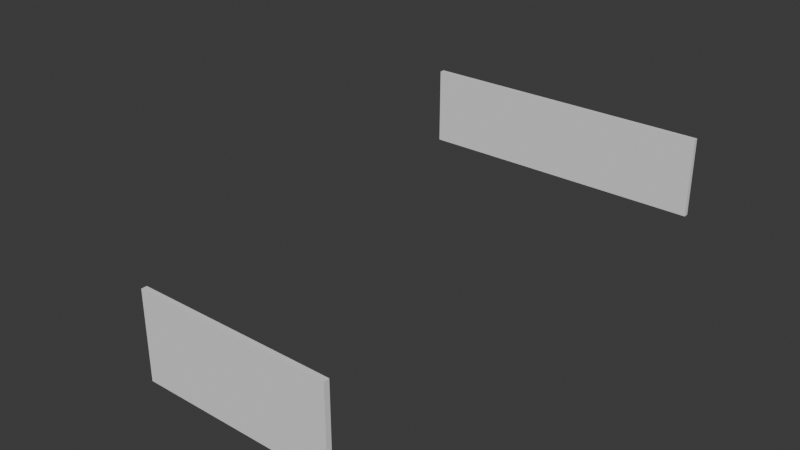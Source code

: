 # Source: House_Option-2_From_Blender.blend  (saved by Blender 4.1.23; exported with 4.5.12 LTS)
import bpy
from mathutils import Matrix  # noqa: F401  (used for matrix-valued properties, if any)

bpy.ops.wm.read_factory_settings(use_empty=True)
scene = bpy.context.scene
scene.name = 'Scene'

# ---- collections
col_collection = bpy.data.collections.new('Collection'); scene.collection.children.link(col_collection)

# ---- world
world_world = bpy.data.worlds.new('World'); scene.world = world_world
world_world.use_nodes = True; world_world.node_tree.nodes.clear()
_N = world_world.node_tree.nodes; _L = world_world.node_tree.links
n0 = _N.new('ShaderNodeOutputWorld'); n0.name = 'World Output'; n0.location = (300, 300)
n1 = _N.new('ShaderNodeBackground'); n1.name = 'Background'; n1.location = (10, 300)
n1.inputs[0].default_value = (0.05088, 0.05088, 0.05088, 1.0)
_L.new(n1.outputs[0], n0.inputs[0])
n0.is_active_output = True
world_world.color = (0.05088, 0.05088, 0.05088)
world_world.use_sun_shadow = False
world_world.sun_shadow_jitter_overblur = 0.0

# ---- meshes
me_cube_001 = bpy.data.meshes.new('Cube.001')
me_cube_001.from_pydata([(-0.3048, -0.3048, -0.3048), (-0.3048, -0.3048, 0.3048), (-0.3048, 0.3048, -0.3048), (-0.3048, 0.3048, 0.3048), (0.3048, -0.3048, -0.3048), (0.3048, -0.3048, 0.3048), (0.3048, 0.3048, -0.3048), (0.3048, 0.3048, 0.3048), (-0.3048, -0.3048, 3.353), (-0.3048, 0.3048, 3.353), (0.3048, 0.3048, 3.353), (0.3048, -0.3048, 3.353)], [], [(0, 1, 3, 2), (2, 3, 7, 6), (6, 7, 5, 4), (4, 5, 1, 0), (2, 6, 4, 0), (5, 7, 10, 11), (10, 9, 8, 11), (3, 1, 8, 9), (1, 5, 11, 8), (7, 3, 9, 10)])
_uv = me_cube_001.uv_layers.new(name='UVMap')
_uv.uv.foreach_set('vector', [0.375, 0.0, 0.625, 0.0, 0.625, 0.25, 0.375, 0.25, 0.375, 0.25, 0.625, 0.25, 0.625, 0.5, 0.375, 0.5, 0.375, 0.5, 0.625, 0.5, 0.625, 0.75, 0.375, 0.75, 0.375, 0.75, 0.625, 0.75, 0.625, 1.0, 0.375, 1.0, 0.125, 0.5, 0.375, 0.5, 0.375, 0.75, 0.125, 0.75, 0.625, 0.75, 0.625, 0.5, 0.625, 0.5, 0.625, 0.75, 0.625, 0.5, 0.875, 0.5, 0.875, 0.75, 0.625, 0.75, 0.625, 0.25, 0.625, 0.0, 0.625, 0.0, 0.625, 0.25, 0.625, 1.0, 0.625, 0.75, 0.625, 0.75, 0.625, 1.0, 0.625, 0.5, 0.625, 0.25, 0.625, 0.25, 0.625, 0.5])
me_cube_001.update()
me_cube_002 = bpy.data.meshes.new('Cube.002')
me_cube_002.from_pydata([(-0.3048, -0.3048, -0.3048), (-0.3048, -0.3048, 0.3048), (-0.3048, 0.3048, -0.3048), (-0.3048, 0.3048, 0.3048), (0.3048, -0.3048, -0.3048), (0.3048, -0.3048, 0.3048), (0.3048, 0.3048, -0.3048), (0.3048, 0.3048, 0.3048), (-0.3048, -0.3048, 3.353), (-0.3048, 0.3048, 3.353), (0.3048, 0.3048, 3.353), (0.3048, -0.3048, 3.353), (0.351, 0.3048, 0.3048), (0.351, 0.3048, -0.3048), (0.351, -0.3048, -0.3048), (0.351, -0.3048, 0.3048), (0.351, 0.3048, 3.353), (0.351, -0.3048, 3.353)], [], [(0, 1, 3, 2), (2, 3, 7, 6), (11, 5, 15, 17), (4, 5, 1, 0), (2, 6, 4, 0), (10, 11, 17, 16), (10, 9, 8, 11), (3, 1, 8, 9), (1, 5, 11, 8), (7, 3, 9, 10), (13, 12, 15, 14), (15, 12, 16, 17), (6, 7, 12, 13), (5, 4, 14, 15), (4, 6, 13, 14), (7, 10, 16, 12)])
_uv = me_cube_002.uv_layers.new(name='UVMap')
_uv.uv.foreach_set('vector', [0.375, 0.0, 0.625, 0.0, 0.625, 0.25, 0.375, 0.25, 0.375, 0.25, 0.625, 0.25, 0.625, 0.5, 0.375, 0.5, 0.625, 0.75, 0.625, 0.75, 0.625, 0.75, 0.625, 0.75, 0.375, 0.75, 0.625, 0.75, 0.625, 1.0, 0.375, 1.0, 0.125, 0.5, 0.375, 0.5, 0.375, 0.75, 0.125, 0.75, 0.625, 0.5, 0.625, 0.75, 0.625, 0.75, 0.625, 0.5, 0.625, 0.5, 0.875, 0.5, 0.875, 0.75, 0.625, 0.75, 0.625, 0.25, 0.625, 0.0, 0.625, 0.0, 0.625, 0.25, 0.625, 1.0, 0.625, 0.75, 0.625, 0.75, 0.625, 1.0, 0.625, 0.5, 0.625, 0.25, 0.625, 0.25, 0.625, 0.5, 0.375, 0.5, 0.625, 0.5, 0.625, 0.75, 0.375, 0.75, 0.625, 0.75, 0.625, 0.5, 0.625, 0.5, 0.625, 0.75, 0.375, 0.5, 0.625, 0.5, 0.625, 0.5, 0.375, 0.5, 0.625, 0.75, 0.375, 0.75, 0.375, 0.75, 0.625, 0.75, 0.375, 0.75, 0.375, 0.5, 0.375, 0.5, 0.375, 0.75, 0.625, 0.5, 0.625, 0.5, 0.625, 0.5, 0.625, 0.5])
me_cube_002.update()

# ---- objects
ob_empty = bpy.data.objects.new('Empty', None)
ob_wall_1 = bpy.data.objects.new('Wall-1', me_cube_001)
ob_wall_2 = bpy.data.objects.new('Wall-2', me_cube_002)

# ---- transforms, parenting, visibility, modifiers, constraints
ob_empty.location = (1.714, -12.49, 0.0)
ob_empty.scale = (10.79, 10.79, 10.79)
ob_empty.empty_display_type = 'IMAGE'
ob_empty.empty_display_size = 5.0
ob_empty.use_empty_image_alpha = True
ob_empty.color = (1.0, 1.0, 1.0, 0.8767)
ob_wall_1.location = (0.0, 1.259, 0.3048)
ob_wall_1.scale = (22.6, 0.375, 1.0)
ob_wall_2.location = (2.532, -21.88, 0.3048)
ob_wall_2.scale = (12.5, 0.375, 1.0)

# ---- collection membership
col_collection.objects.link(ob_empty)
col_collection.objects.link(ob_wall_1)
col_collection.objects.link(ob_wall_2)

# ---- scene / render settings (as saved in the file)
scene.frame_start = 1; scene.frame_end = 250; scene.frame_set(1)
scene.render.engine = 'BLENDER_EEVEE_NEXT'
scene.cycles.sampling_pattern = 'TABULATED_SOBOL'
scene.eevee.ray_tracing_options.trace_max_roughness = 0.0
bpy.context.view_layer.update()

# ---- added for rendering (the .blend has no active camera and no usable light): camera, sun
cam_auto = bpy.data.cameras.new('AutoCamera')
cam_auto.lens = 50.0
cam_auto.sensor_width = 36.0
cam_auto.clip_end = 1000.0
ob_auto_camera = bpy.data.objects.new('AutoCamera', cam_auto)
scene.collection.objects.link(ob_auto_camera)
ob_auto_camera.location = (25.3573, -40.7209, 22.1019)
ob_auto_camera.rotation_euler = (1.09748, -7.21219e-08, 0.694738)
scene.camera = ob_auto_camera
light_auto_sun = bpy.data.lights.new('AutoSun', 'SUN')
light_auto_sun.energy = 3.0
light_auto_sun.angle = 0.0523599
ob_auto_sun = bpy.data.objects.new('AutoSun', light_auto_sun)
scene.collection.objects.link(ob_auto_sun)
ob_auto_sun.rotation_euler = (0.872665, 0.174533, 0.523599)
bpy.context.view_layer.update()
